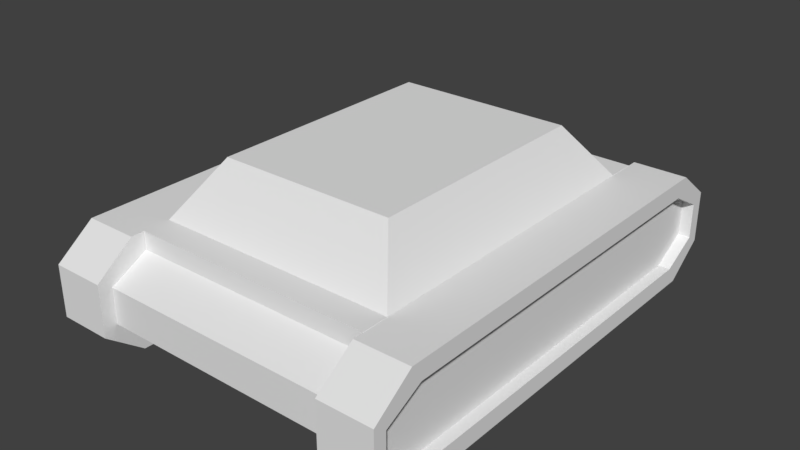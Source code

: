 # Source: tankTriSplit_body.blend  (saved by Blender 2.77.0; exported with 4.5.12 LTS)
import bpy
from mathutils import Matrix  # noqa: F401  (used for matrix-valued properties, if any)

bpy.ops.wm.read_factory_settings(use_empty=True)
scene = bpy.context.scene
scene.name = 'Scene'

# ---- collections
col_collection_1 = bpy.data.collections.new('Collection 1'); scene.collection.children.link(col_collection_1)

# ---- world
world_world = bpy.data.worlds.new('World'); scene.world = world_world
world_world.color = (0.05088, 0.05088, 0.05088)
world_world.use_sun_shadow = False
world_world.sun_shadow_jitter_overblur = 0.0
world_world.cycles.sampling_method = 'MANUAL'

# ---- meshes
me_cube_001 = bpy.data.meshes.new('Cube.001')
me_cube_001.from_pydata([(-0.7588, -1.0, 1.187), (-0.5496, -0.7438, 1.521), (-0.7588, 1.0, 1.187), (-0.5496, 0.7438, 1.521), (0.7588, -1.0, 1.187), (0.5496, -0.7438, 1.521), (0.7588, 1.0, 1.187), (0.5496, 0.7438, 1.521), (-0.7588, -1.166, 1.187), (0.7588, -1.166, 1.187), (-0.7588, -1.166, 1.076), (0.7588, -1.166, 1.076), (0.7588, 1.181, 1.187), (-0.7588, 1.181, 1.187), (0.7588, 1.181, 1.076), (-0.7588, 1.181, 1.076), (-0.7588, 1.0, 0.61), (-0.7588, -1.0, 0.61), (0.7588, 1.0, 0.61), (0.7588, -1.0, 0.61), (-0.7588, -1.166, 0.61), (0.7588, -1.166, 0.61), (0.7588, 1.181, 0.61), (-0.7588, 1.181, 0.61), (-0.7588, -1.402, 0.9532), (0.7588, -1.402, 0.9532), (-0.7588, -1.402, 0.7326), (0.7588, -1.402, 0.7326), (-0.7588, 1.405, 0.7337), (-0.7588, 1.405, 0.9522), (0.7588, 1.405, 0.9522), (0.7588, 1.405, 0.7337), (-0.7588, -1.0, 1.187), (-0.7588, -1.0, 1.187), (-0.7588, -1.0, 1.187), (-0.7588, -1.0, 1.187), (-0.7588, -1.0, 1.187), (-0.7588, -1.0, 1.187), (-0.7588, -1.0, 1.187), (-0.5496, -0.7438, 1.521), (-0.5496, -0.7438, 1.521), (-0.5496, -0.7438, 1.521), (-0.5496, -0.7438, 1.521), (-0.5496, 0.7438, 1.521), (-0.5496, 0.7438, 1.521), (-0.5496, 0.7438, 1.521), (-0.7588, 1.0, 1.187), (-0.7588, 1.0, 1.187), (-0.7588, 1.0, 1.187), (-0.7588, 1.0, 1.187), (-0.7588, 1.0, 1.187), (-0.7588, 1.0, 1.187), (-0.7588, 1.0, 1.187), (0.5496, 0.7438, 1.521), (0.5496, 0.7438, 1.521), (0.5496, 0.7438, 1.521), (0.5496, 0.7438, 1.521), (0.7588, 1.0, 1.187), (0.7588, 1.0, 1.187), (0.7588, 1.0, 1.187), (0.7588, 1.0, 1.187), (0.7588, 1.0, 1.187), (0.7588, 1.0, 1.187), (0.7588, 1.0, 1.187), (0.5496, -0.7438, 1.521), (0.5496, -0.7438, 1.521), (0.5496, -0.7438, 1.521), (0.7588, -1.0, 1.187), (0.7588, -1.0, 1.187), (0.7588, -1.0, 1.187), (0.7588, -1.0, 1.187), (0.7588, -1.0, 1.187), (0.7588, -1.0, 1.187), (0.7588, -1.0, 1.187), (-0.7588, -1.166, 1.187), (-0.7588, -1.166, 1.187), (-0.7588, -1.166, 1.187), (0.7588, -1.166, 1.187), (0.7588, -1.166, 1.187), (0.7588, -1.166, 1.187), (-0.7588, -1.166, 1.076), (-0.7588, -1.166, 1.076), (-0.7588, -1.166, 1.076), (-0.7588, -1.166, 1.076), (-0.7588, -1.166, 1.076), (-0.7588, -1.166, 1.076), (-0.7588, -1.166, 1.076), (0.7588, -1.166, 1.076), (0.7588, -1.166, 1.076), (0.7588, -1.166, 1.076), (0.7588, -1.166, 1.076), (0.7588, -1.166, 1.076), (0.7588, -1.166, 1.076), (0.7588, -1.166, 1.076), (0.7588, 1.181, 1.187), (0.7588, 1.181, 1.187), (0.7588, 1.181, 1.187), (-0.7588, 1.181, 1.187), (-0.7588, 1.181, 1.187), (-0.7588, 1.181, 1.187), (0.7588, 1.181, 1.076), (0.7588, 1.181, 1.076), (0.7588, 1.181, 1.076), (0.7588, 1.181, 1.076), (0.7588, 1.181, 1.076), (0.7588, 1.181, 1.076), (0.7588, 1.181, 1.076), (-0.7588, 1.181, 1.076), (-0.7588, 1.181, 1.076), (-0.7588, 1.181, 1.076), (-0.7588, 1.181, 1.076), (-0.7588, 1.181, 1.076), (-0.7588, 1.181, 1.076), (-0.7588, 1.181, 1.076), (-0.7588, 1.0, 0.61), (-0.7588, 1.0, 0.61), (-0.7588, 1.0, 0.61), (-0.7588, 1.0, 0.61), (-0.7588, 1.0, 0.61), (-0.7588, 1.0, 0.61), (-0.7588, -1.0, 0.61), (-0.7588, -1.0, 0.61), (-0.7588, -1.0, 0.61), (-0.7588, -1.0, 0.61), (-0.7588, -1.0, 0.61), (0.7588, 1.0, 0.61), (0.7588, 1.0, 0.61), (0.7588, 1.0, 0.61), (0.7588, 1.0, 0.61), (0.7588, 1.0, 0.61), (0.7588, -1.0, 0.61), (0.7588, -1.0, 0.61), (0.7588, -1.0, 0.61), (0.7588, -1.0, 0.61), (0.7588, -1.0, 0.61), (0.7588, -1.0, 0.61), (-0.7588, -1.166, 0.61), (-0.7588, -1.166, 0.61), (-0.7588, -1.166, 0.61), (-0.7588, -1.166, 0.61), (0.7588, -1.166, 0.61), (0.7588, -1.166, 0.61), (0.7588, -1.166, 0.61), (0.7588, -1.166, 0.61), (0.7588, 1.181, 0.61), (0.7588, 1.181, 0.61), (0.7588, 1.181, 0.61), (0.7588, 1.181, 0.61), (-0.7588, 1.181, 0.61), (-0.7588, 1.181, 0.61), (-0.7588, 1.181, 0.61), (-0.7588, 1.181, 0.61), (-0.7588, -1.402, 0.9532), (-0.7588, -1.402, 0.9532), (-0.7588, -1.402, 0.9532), (0.7588, -1.402, 0.9532), (0.7588, -1.402, 0.9532), (0.7588, -1.402, 0.9532), (-0.7588, -1.402, 0.7326), (-0.7588, -1.402, 0.7326), (-0.7588, -1.402, 0.7326), (-0.7588, -1.402, 0.7326), (0.7588, -1.402, 0.7326), (0.7588, -1.402, 0.7326), (0.7588, -1.402, 0.7326), (0.7588, -1.402, 0.7326), (-0.7588, 1.405, 0.7337), (-0.7588, 1.405, 0.7337), (-0.7588, 1.405, 0.7337), (-0.7588, 1.405, 0.7337), (-0.7588, 1.405, 0.9522), (-0.7588, 1.405, 0.9522), (-0.7588, 1.405, 0.9522), (0.7588, 1.405, 0.9522), (0.7588, 1.405, 0.9522), (0.7588, 1.405, 0.9522), (0.7588, 1.405, 0.7337), (0.7588, 1.405, 0.7337), (0.7588, 1.405, 0.7337), (0.7588, 1.405, 0.7337)], [], [(43, 32, 39), (53, 46, 44), (64, 57, 54), (40, 67, 65), (55, 41, 66), (74, 88, 77), (34, 78, 69), (94, 108, 97), (58, 98, 48), (100, 171, 107), (114, 131, 120), (133, 137, 121), (115, 145, 125), (140, 160, 136), (152, 163, 155), (146, 178, 105), (80, 156, 87), (174, 166, 170), (148, 179, 144), (138, 161, 85), (45, 47, 33), (7, 63, 2), (5, 68, 59), (42, 38, 73), (56, 3, 1), (75, 81, 11), (35, 76, 79), (95, 101, 15), (60, 96, 13), (102, 175, 172), (16, 126, 130), (132, 141, 20), (116, 149, 22), (142, 162, 158), (153, 159, 27), (12, 61, 103), (70, 9, 89), (90, 25, 164), (165, 143, 91), (127, 147, 104), (21, 134, 92), (71, 93, 135), (106, 62, 128), (176, 173, 14), (19, 129, 72), (6, 4, 18), (82, 154, 157), (30, 177, 167), (150, 168, 31), (8, 36, 83), (49, 99, 109), (110, 29, 169), (28, 151, 111), (122, 139, 84), (23, 117, 112), (50, 113, 118), (86, 37, 123), (26, 24, 10), (119, 124, 51), (0, 52, 17)])
me_cube_001.use_remesh_preserve_volume = False
me_cube_001.use_remesh_preserve_attributes = False
me_cube_001.use_mirror_vertex_groups = False
me_cube_001.update()
me_cube_003 = bpy.data.meshes.new('Cube.003')
me_cube_003.from_pydata([(0.7588, -1.0, 1.076), (0.7588, 1.0, 1.076), (0.7588, -1.166, 1.076), (0.7588, 1.181, 1.076), (0.7588, 1.0, 0.61), (0.7588, -1.0, 0.61), (0.7588, -1.166, 0.61), (0.7588, 1.181, 0.61), (0.7588, -1.402, 0.9532), (0.7588, -1.402, 0.7326), (0.7588, 1.405, 0.9522), (0.7588, 1.405, 0.7337), (1.021, -1.0, 1.076), (1.021, 1.0, 1.076), (1.021, 1.181, 1.076), (1.021, 1.181, 0.61), (1.021, -1.166, 1.076), (1.021, -1.0, 0.61), (1.021, 1.0, 0.61), (1.021, -1.166, 0.61), (1.021, -1.402, 0.9532), (1.021, -1.402, 0.7326), (1.021, 1.405, 0.9522), (1.021, 1.405, 0.7337), (0.7588, -1.057, 1.185), (0.7588, 1.057, 1.185), (1.021, 1.057, 1.185), (0.7588, -1.232, 1.185), (0.7588, 1.248, 1.185), (0.7588, -1.057, 0.5012), (0.7588, 1.057, 0.5012), (0.7588, -1.232, 0.5012), (0.7588, 1.248, 0.5012), (1.021, -1.057, 1.185), (1.021, -1.232, 1.185), (0.7588, -1.481, 1.005), (1.021, -1.481, 1.005), (0.7588, -1.481, 0.6811), (0.7588, 1.485, 1.003), (0.7588, 1.485, 0.6827), (1.021, 1.248, 1.185), (1.021, -1.057, 0.5012), (1.021, 1.057, 0.5012), (1.021, -1.232, 0.5012), (1.021, 1.248, 0.5012), (1.021, -1.481, 0.6811), (1.021, 1.485, 1.003), (1.021, 1.485, 0.6827), (1.093, -1.0, 1.076), (1.093, 1.0, 1.076), (1.093, -1.166, 1.076), (1.093, 1.181, 1.076), (1.093, -1.0, 0.61), (1.093, 1.0, 0.61), (1.093, -1.166, 0.61), (1.093, 1.181, 0.61), (1.093, -1.402, 0.9532), (1.093, -1.402, 0.7326), (1.093, 1.405, 0.9522), (1.093, 1.405, 0.7337), (1.093, 1.485, 0.6827), (1.093, 1.248, 0.5012), (1.093, -1.057, 1.185), (1.093, 1.057, 1.185), (1.093, -1.232, 1.185), (1.093, 1.248, 1.185), (1.093, -1.057, 0.5012), (1.093, 1.057, 0.5012), (1.093, -1.232, 0.5012), (1.093, -1.481, 1.005), (1.093, -1.481, 0.6811), (1.093, 1.485, 1.003), (0.7588, -1.0, 1.076), (0.7588, -1.0, 1.076), (0.7588, -1.0, 1.076), (0.7588, -1.0, 1.076), (0.7588, -1.0, 1.076), (0.7588, 1.0, 1.076), (0.7588, 1.0, 1.076), (0.7588, 1.0, 1.076), (0.7588, 1.0, 1.076), (0.7588, 1.248, 1.185), (0.7588, 1.248, 1.185), (0.7588, 1.248, 1.185), (0.7588, 1.248, 1.185), (0.7588, 1.248, 1.185), (0.7588, 1.181, 1.076), (0.7588, 1.181, 1.076), (0.7588, 1.181, 1.076), (0.7588, 1.181, 1.076), (0.7588, 1.181, 1.076), (0.7588, -1.166, 1.076), (0.7588, -1.166, 1.076), (0.7588, -1.166, 1.076), (0.7588, -1.166, 1.076), (0.7588, -1.166, 1.076), (0.7588, -1.0, 0.61), (0.7588, -1.0, 0.61), (0.7588, -1.0, 0.61), (0.7588, -1.0, 0.61), (0.7588, -1.0, 0.61), (0.7588, 1.0, 0.61), (0.7588, 1.0, 0.61), (0.7588, 1.0, 0.61), (0.7588, 1.0, 0.61), (0.7588, -1.166, 0.61), (0.7588, -1.166, 0.61), (0.7588, -1.166, 0.61), (0.7588, -1.166, 0.61), (0.7588, -1.166, 0.61), (0.7588, 1.181, 0.61), (0.7588, 1.181, 0.61), (0.7588, 1.181, 0.61), (0.7588, 1.181, 0.61), (0.7588, 1.181, 0.61), (0.7588, 1.057, 1.185), (0.7588, 1.057, 1.185), (0.7588, 1.057, 1.185), (0.7588, 1.057, 1.185), (0.7588, 1.057, 1.185), (0.7588, 1.057, 1.185), (0.7588, -1.481, 1.005), (0.7588, -1.481, 1.005), (0.7588, -1.481, 1.005), (0.7588, -1.481, 1.005), (0.7588, -1.402, 0.9532), (0.7588, -1.402, 0.9532), (0.7588, -1.402, 0.9532), (0.7588, -1.402, 0.9532), (0.7588, -1.402, 0.9532), (0.7588, -1.402, 0.7326), (0.7588, -1.402, 0.7326), (0.7588, -1.402, 0.7326), (0.7588, -1.481, 0.6811), (0.7588, -1.481, 0.6811), (0.7588, -1.481, 0.6811), (0.7588, -1.481, 0.6811), (0.7588, -1.481, 0.6811), (0.7588, 1.405, 0.9522), (0.7588, 1.405, 0.9522), (0.7588, 1.405, 0.9522), (0.7588, 1.405, 0.9522), (0.7588, 1.405, 0.7337), (0.7588, 1.405, 0.7337), (0.7588, 1.405, 0.7337), (0.7588, 1.405, 0.7337), (1.021, -1.0, 1.076), (1.021, -1.0, 1.076), (1.021, -1.0, 1.076), (1.021, -1.0, 1.076), (1.021, -1.0, 1.076), (1.021, 1.0, 1.076), (1.021, 1.0, 1.076), (1.021, 1.0, 1.076), (1.021, 1.0, 1.076), (1.021, 1.0, 1.076), (1.021, 1.181, 1.076), (1.021, 1.181, 1.076), (1.021, 1.181, 1.076), (1.021, 1.181, 1.076), (1.021, 1.181, 0.61), (1.021, 1.181, 0.61), (1.021, 1.181, 0.61), (1.021, 1.181, 0.61), (1.021, 1.181, 0.61), (1.021, 1.181, 0.61), (1.021, -1.166, 1.076), (1.021, -1.166, 1.076), (1.021, -1.166, 1.076), (1.021, -1.166, 1.076), (1.021, -1.166, 1.076), (1.021, -1.166, 1.076), (1.021, -1.0, 0.61), (1.021, -1.0, 0.61), (1.021, -1.0, 0.61), (1.021, -1.0, 0.61), (1.021, -1.0, 0.61), (1.021, 1.0, 0.61), (1.021, 1.0, 0.61), (1.021, 1.0, 0.61), (1.021, 1.0, 0.61), (1.021, 1.0, 0.61), (1.021, -1.166, 0.61), (1.021, -1.166, 0.61), (1.021, -1.166, 0.61), (1.021, -1.166, 0.61), (1.021, -1.402, 0.9532), (1.021, -1.402, 0.9532), (1.021, -1.402, 0.9532), (1.021, -1.402, 0.7326), (1.021, -1.402, 0.7326), (1.021, -1.402, 0.7326), (1.021, -1.402, 0.7326), (1.021, 1.405, 0.9522), (1.021, 1.405, 0.9522), (1.021, 1.405, 0.9522), (1.021, 1.405, 0.9522), (1.021, 1.405, 0.7337), (1.021, 1.405, 0.7337), (1.021, 1.405, 0.7337), (0.7588, 1.485, 0.6827), (0.7588, 1.485, 0.6827), (0.7588, 1.485, 0.6827), (0.7588, 1.485, 0.6827), (0.7588, 1.485, 0.6827), (0.7588, 1.485, 1.003), (0.7588, 1.485, 1.003), (0.7588, 1.485, 1.003), (0.7588, 1.485, 1.003), (1.093, -1.402, 0.9532), (1.093, -1.402, 0.9532), (1.093, -1.402, 0.9532), (1.093, -1.402, 0.9532), (1.093, -1.402, 0.9532), (1.093, -1.402, 0.9532), (1.093, -1.166, 1.076), (1.093, -1.166, 1.076), (1.093, -1.166, 1.076), (1.093, -1.166, 1.076), (1.093, -1.166, 1.076), (1.093, -1.481, 1.005), (1.093, -1.481, 1.005), (1.093, -1.481, 1.005), (1.093, -1.481, 1.005), (1.021, -1.481, 1.005), (1.021, -1.481, 1.005), (1.021, -1.481, 1.005), (1.021, -1.481, 1.005), (1.021, -1.481, 1.005), (1.021, -1.481, 0.6811), (1.021, -1.481, 0.6811), (1.021, -1.481, 0.6811), (1.021, -1.481, 0.6811), (1.021, -1.481, 0.6811), (1.093, -1.481, 0.6811), (1.093, -1.481, 0.6811), (1.093, -1.481, 0.6811), (1.093, -1.481, 0.6811), (1.093, -1.481, 0.6811), (0.7588, -1.057, 0.5012), (0.7588, -1.057, 0.5012), (0.7588, -1.057, 0.5012), (0.7588, -1.057, 0.5012), (0.7588, -1.057, 0.5012), (0.7588, 1.057, 0.5012), (0.7588, 1.057, 0.5012), (0.7588, 1.057, 0.5012), (0.7588, 1.057, 0.5012), (0.7588, 1.057, 0.5012), (0.7588, 1.057, 0.5012), (0.7588, -1.057, 1.185), (0.7588, -1.057, 1.185), (0.7588, -1.057, 1.185), (0.7588, -1.057, 1.185), (0.7588, -1.057, 1.185), (1.021, 1.057, 1.185), (1.021, 1.057, 1.185), (1.021, 1.057, 1.185), (1.021, 1.057, 1.185), (1.021, 1.057, 1.185), (0.7588, -1.232, 1.185), (0.7588, -1.232, 1.185), (0.7588, -1.232, 1.185), (0.7588, -1.232, 1.185), (0.7588, -1.232, 1.185), (0.7588, -1.232, 0.5012), (0.7588, -1.232, 0.5012), (0.7588, -1.232, 0.5012), (0.7588, -1.232, 0.5012), (0.7588, -1.232, 0.5012), (0.7588, 1.248, 0.5012), (0.7588, 1.248, 0.5012), (0.7588, 1.248, 0.5012), (0.7588, 1.248, 0.5012), (0.7588, 1.248, 0.5012), (1.021, -1.057, 1.185), (1.021, -1.057, 1.185), (1.021, -1.057, 1.185), (1.021, -1.057, 1.185), (1.021, -1.057, 1.185), (1.021, -1.232, 1.185), (1.021, -1.232, 1.185), (1.021, -1.232, 1.185), (1.021, -1.232, 1.185), (1.021, -1.232, 1.185), (1.021, 1.248, 1.185), (1.021, 1.248, 1.185), (1.021, 1.248, 1.185), (1.021, 1.248, 1.185), (1.021, 1.248, 1.185), (1.021, -1.057, 0.5012), (1.021, -1.057, 0.5012), (1.021, -1.057, 0.5012), (1.021, -1.057, 0.5012), (1.021, -1.057, 0.5012), (1.021, 1.057, 0.5012), (1.021, 1.057, 0.5012), (1.021, 1.057, 0.5012), (1.021, 1.057, 0.5012), (1.021, 1.057, 0.5012), (1.021, -1.232, 0.5012), (1.021, -1.232, 0.5012), (1.021, -1.232, 0.5012), (1.021, -1.232, 0.5012), (1.021, -1.232, 0.5012), (1.021, 1.248, 0.5012), (1.021, 1.248, 0.5012), (1.021, 1.248, 0.5012), (1.021, 1.248, 0.5012), (1.021, 1.248, 0.5012), (1.021, 1.485, 1.003), (1.021, 1.485, 1.003), (1.021, 1.485, 1.003), (1.021, 1.485, 1.003), (1.021, 1.485, 1.003), (1.021, 1.485, 0.6827), (1.021, 1.485, 0.6827), (1.021, 1.485, 0.6827), (1.021, 1.485, 0.6827), (1.021, 1.485, 0.6827), (1.093, 1.057, 0.5012), (1.093, 1.057, 0.5012), (1.093, 1.057, 0.5012), (1.093, 1.057, 0.5012), (1.093, 1.057, 0.5012), (1.093, 1.057, 0.5012), (1.093, 1.248, 0.5012), (1.093, 1.248, 0.5012), (1.093, 1.248, 0.5012), (1.093, 1.248, 0.5012), (1.093, 1.248, 0.5012), (1.093, 1.405, 0.7337), (1.093, 1.405, 0.7337), (1.093, 1.405, 0.7337), (1.093, 1.405, 0.7337), (1.093, 1.405, 0.7337), (1.093, 1.405, 0.7337), (1.093, 1.181, 0.61), (1.093, 1.181, 0.61), (1.093, 1.181, 0.61), (1.093, 1.181, 0.61), (1.093, 1.181, 0.61), (1.093, -1.0, 1.076), (1.093, -1.0, 1.076), (1.093, -1.0, 1.076), (1.093, -1.0, 1.076), (1.093, -1.0, 1.076), (1.093, 1.0, 1.076), (1.093, 1.0, 1.076), (1.093, 1.0, 1.076), (1.093, 1.0, 1.076), (1.093, -1.232, 0.5012), (1.093, -1.232, 0.5012), (1.093, -1.232, 0.5012), (1.093, -1.232, 0.5012), (1.093, -1.232, 0.5012), (1.093, -1.057, 0.5012), (1.093, -1.057, 0.5012), (1.093, -1.057, 0.5012), (1.093, -1.057, 0.5012), (1.093, -1.057, 0.5012), (1.093, 1.181, 1.076), (1.093, 1.181, 1.076), (1.093, 1.181, 1.076), (1.093, 1.181, 1.076), (1.093, 1.181, 1.076), (1.093, -1.0, 0.61), (1.093, -1.0, 0.61), (1.093, -1.0, 0.61), (1.093, -1.0, 0.61), (1.093, -1.0, 0.61), (1.093, 1.0, 0.61), (1.093, 1.0, 0.61), (1.093, 1.0, 0.61), (1.093, 1.0, 0.61), (1.093, -1.166, 0.61), (1.093, -1.166, 0.61), (1.093, -1.166, 0.61), (1.093, -1.166, 0.61), (1.093, -1.166, 0.61), (1.093, -1.402, 0.7326), (1.093, -1.402, 0.7326), (1.093, -1.402, 0.7326), (1.093, -1.402, 0.7326), (1.093, -1.402, 0.7326), (1.093, 1.405, 0.9522), (1.093, 1.405, 0.9522), (1.093, 1.405, 0.9522), (1.093, 1.405, 0.9522), (1.093, 1.405, 0.9522), (1.093, 1.485, 0.6827), (1.093, 1.485, 0.6827), (1.093, 1.485, 0.6827), (1.093, 1.485, 0.6827), (1.093, -1.057, 1.185), (1.093, -1.057, 1.185), (1.093, -1.057, 1.185), (1.093, -1.057, 1.185), (1.093, -1.057, 1.185), (1.093, 1.057, 1.185), (1.093, 1.057, 1.185), (1.093, 1.057, 1.185), (1.093, 1.057, 1.185), (1.093, 1.057, 1.185), (1.093, 1.057, 1.185), (1.093, -1.232, 1.185), (1.093, -1.232, 1.185), (1.093, -1.232, 1.185), (1.093, -1.232, 1.185), (1.093, -1.232, 1.185), (1.093, 1.248, 1.185), (1.093, 1.248, 1.185), (1.093, 1.248, 1.185), (1.093, 1.248, 1.185), (1.093, 1.248, 1.185), (1.093, 1.485, 1.003), (1.093, 1.485, 1.003), (1.093, 1.485, 1.003), (1.093, 1.485, 1.003), (1.093, 1.485, 1.003)], [], [(190, 377, 184), (130, 266, 133), (107, 240, 265), (226, 407, 282), (276, 402, 256), (166, 174, 147), (146, 179, 151), (152, 160, 156), (167, 191, 183), (163, 194, 157), (91, 252, 73), (86, 117, 81), (125, 134, 121), (138, 200, 142), (159, 347, 153), (186, 382, 189), (98, 245, 239), (202, 307, 271), (268, 231, 135), (118, 287, 83), (260, 275, 251), (123, 280, 261), (82, 312, 207), (136, 225, 122), (206, 317, 201), (270, 297, 246), (242, 302, 267), (250, 255, 116), (247, 292, 241), (140, 84, 205), (301, 234, 229), (149, 215, 169), (230, 220, 224), (305, 320, 296), (72, 115, 77), (162, 331, 198), (110, 244, 102), (127, 262, 92), (154, 342, 148), (143, 272, 111), (291, 351, 300), (361, 399, 349), (210, 237, 380), (218, 395, 405), (334, 328, 390), (345, 400, 394), (381, 354, 376), (366, 323, 371), (212, 406, 222), (375, 359, 367), (332, 417, 385), (340, 322, 327), (386, 412, 362), (281, 396, 277), (172, 373, 177), (310, 392, 315), (168, 209, 187), (257, 413, 285), (182, 368, 173), (286, 418, 311), (197, 387, 193), (295, 356, 290), (178, 337, 161), (316, 326, 306), (195, 363, 158), (99, 93, 75), (21, 384, 379), (132, 106, 269), (105, 97, 243), (36, 69, 409), (33, 398, 404), (170, 185, 176), (150, 175, 180), (155, 181, 164), (171, 188, 192), (165, 199, 196), (2, 263, 254), (87, 78, 120), (126, 131, 137), (10, 208, 203), (14, 364, 350), (20, 214, 383), (96, 101, 248), (39, 318, 308), (31, 303, 45), (25, 258, 289), (27, 284, 279), (35, 227, 283), (28, 288, 313), (37, 232, 228), (38, 314, 319), (32, 309, 299), (29, 293, 43), (24, 278, 259), (30, 298, 294), (139, 88, 85), (304, 353, 236), (12, 344, 216), (233, 235, 221), (44, 329, 325), (76, 253, 119), (15, 339, 333), (7, 273, 249), (8, 124, 264), (13, 348, 343), (11, 204, 274), (41, 358, 352), (51, 410, 401), (56, 223, 238), (50, 346, 397), (336, 55, 61), (48, 49, 63), (57, 70, 355), (52, 357, 321), (211, 217, 408), (54, 68, 66), (59, 391, 415), (338, 372, 67), (58, 416, 411), (34, 64, 62), (17, 369, 374), (46, 71, 393), (16, 219, 213), (26, 403, 414), (19, 378, 370), (40, 65, 419), (23, 335, 389), (42, 324, 360), (18, 53, 341), (47, 60, 330), (22, 388, 365), (74, 79, 103), (89, 141, 144), (145, 112, 90), (5, 108, 94), (113, 4, 80), (1, 3, 114), (128, 95, 109), (6, 9, 129), (0, 104, 100)])
me_cube_003.use_remesh_preserve_volume = False
me_cube_003.use_remesh_preserve_attributes = False
me_cube_003.use_mirror_vertex_groups = False
me_cube_003.update()
me_cube_005 = bpy.data.meshes.new('Cube.005')
me_cube_005.from_pydata([(0.7588, -1.0, 1.076), (0.7588, 1.0, 1.076), (0.7588, -1.166, 1.076), (0.7588, 1.181, 1.076), (0.7588, 1.0, 0.61), (0.7588, -1.0, 0.61), (0.7588, -1.166, 0.61), (0.7588, 1.181, 0.61), (0.7588, -1.402, 0.9532), (0.7588, -1.402, 0.7326), (0.7588, 1.405, 0.9522), (0.7588, 1.405, 0.7337), (1.021, -1.0, 1.076), (1.021, 1.0, 1.076), (1.021, 1.181, 1.076), (1.021, 1.181, 0.61), (1.021, -1.166, 1.076), (1.021, -1.0, 0.61), (1.021, 1.0, 0.61), (1.021, -1.166, 0.61), (1.021, -1.402, 0.9532), (1.021, -1.402, 0.7326), (1.021, 1.405, 0.9522), (1.021, 1.405, 0.7337), (0.7588, -1.057, 1.185), (0.7588, 1.057, 1.185), (1.021, 1.057, 1.185), (0.7588, -1.232, 1.185), (0.7588, 1.248, 1.185), (0.7588, -1.057, 0.5012), (0.7588, 1.057, 0.5012), (0.7588, -1.232, 0.5012), (0.7588, 1.248, 0.5012), (1.021, -1.057, 1.185), (1.021, -1.232, 1.185), (0.7588, -1.481, 1.005), (1.021, -1.481, 1.005), (0.7588, -1.481, 0.6811), (0.7588, 1.485, 1.003), (0.7588, 1.485, 0.6827), (1.021, 1.248, 1.185), (1.021, -1.057, 0.5012), (1.021, 1.057, 0.5012), (1.021, -1.232, 0.5012), (1.021, 1.248, 0.5012), (1.021, -1.481, 0.6811), (1.021, 1.485, 1.003), (1.021, 1.485, 0.6827), (1.093, -1.0, 1.076), (1.093, 1.0, 1.076), (1.093, -1.166, 1.076), (1.093, 1.181, 1.076), (1.093, -1.0, 0.61), (1.093, 1.0, 0.61), (1.093, -1.166, 0.61), (1.093, 1.181, 0.61), (1.093, -1.402, 0.9532), (1.093, -1.402, 0.7326), (1.093, 1.405, 0.9522), (1.093, 1.405, 0.7337), (1.093, 1.485, 0.6827), (1.093, 1.248, 0.5012), (1.093, -1.057, 1.185), (1.093, 1.057, 1.185), (1.093, -1.232, 1.185), (1.093, 1.248, 1.185), (1.093, -1.057, 0.5012), (1.093, 1.057, 0.5012), (1.093, -1.232, 0.5012), (1.093, -1.481, 1.005), (1.093, -1.481, 0.6811), (1.093, 1.485, 1.003), (0.7588, -1.0, 1.076), (0.7588, -1.0, 1.076), (0.7588, -1.0, 1.076), (0.7588, -1.0, 1.076), (0.7588, -1.0, 1.076), (0.7588, 1.0, 1.076), (0.7588, 1.0, 1.076), (0.7588, 1.0, 1.076), (0.7588, 1.0, 1.076), (0.7588, 1.248, 1.185), (0.7588, 1.248, 1.185), (0.7588, 1.248, 1.185), (0.7588, 1.248, 1.185), (0.7588, 1.248, 1.185), (0.7588, 1.181, 1.076), (0.7588, 1.181, 1.076), (0.7588, 1.181, 1.076), (0.7588, 1.181, 1.076), (0.7588, 1.181, 1.076), (0.7588, -1.166, 1.076), (0.7588, -1.166, 1.076), (0.7588, -1.166, 1.076), (0.7588, -1.166, 1.076), (0.7588, -1.166, 1.076), (0.7588, -1.0, 0.61), (0.7588, -1.0, 0.61), (0.7588, -1.0, 0.61), (0.7588, -1.0, 0.61), (0.7588, -1.0, 0.61), (0.7588, 1.0, 0.61), (0.7588, 1.0, 0.61), (0.7588, 1.0, 0.61), (0.7588, 1.0, 0.61), (0.7588, -1.166, 0.61), (0.7588, -1.166, 0.61), (0.7588, -1.166, 0.61), (0.7588, -1.166, 0.61), (0.7588, -1.166, 0.61), (0.7588, 1.181, 0.61), (0.7588, 1.181, 0.61), (0.7588, 1.181, 0.61), (0.7588, 1.181, 0.61), (0.7588, 1.181, 0.61), (0.7588, 1.057, 1.185), (0.7588, 1.057, 1.185), (0.7588, 1.057, 1.185), (0.7588, 1.057, 1.185), (0.7588, 1.057, 1.185), (0.7588, 1.057, 1.185), (0.7588, -1.481, 1.005), (0.7588, -1.481, 1.005), (0.7588, -1.481, 1.005), (0.7588, -1.481, 1.005), (0.7588, -1.402, 0.9532), (0.7588, -1.402, 0.9532), (0.7588, -1.402, 0.9532), (0.7588, -1.402, 0.9532), (0.7588, -1.402, 0.9532), (0.7588, -1.402, 0.7326), (0.7588, -1.402, 0.7326), (0.7588, -1.402, 0.7326), (0.7588, -1.481, 0.6811), (0.7588, -1.481, 0.6811), (0.7588, -1.481, 0.6811), (0.7588, -1.481, 0.6811), (0.7588, -1.481, 0.6811), (0.7588, 1.405, 0.9522), (0.7588, 1.405, 0.9522), (0.7588, 1.405, 0.9522), (0.7588, 1.405, 0.9522), (0.7588, 1.405, 0.7337), (0.7588, 1.405, 0.7337), (0.7588, 1.405, 0.7337), (0.7588, 1.405, 0.7337), (1.021, -1.0, 1.076), (1.021, -1.0, 1.076), (1.021, -1.0, 1.076), (1.021, -1.0, 1.076), (1.021, -1.0, 1.076), (1.021, 1.0, 1.076), (1.021, 1.0, 1.076), (1.021, 1.0, 1.076), (1.021, 1.0, 1.076), (1.021, 1.0, 1.076), (1.021, 1.181, 1.076), (1.021, 1.181, 1.076), (1.021, 1.181, 1.076), (1.021, 1.181, 1.076), (1.021, 1.181, 0.61), (1.021, 1.181, 0.61), (1.021, 1.181, 0.61), (1.021, 1.181, 0.61), (1.021, 1.181, 0.61), (1.021, 1.181, 0.61), (1.021, -1.166, 1.076), (1.021, -1.166, 1.076), (1.021, -1.166, 1.076), (1.021, -1.166, 1.076), (1.021, -1.166, 1.076), (1.021, -1.166, 1.076), (1.021, -1.0, 0.61), (1.021, -1.0, 0.61), (1.021, -1.0, 0.61), (1.021, -1.0, 0.61), (1.021, -1.0, 0.61), (1.021, 1.0, 0.61), (1.021, 1.0, 0.61), (1.021, 1.0, 0.61), (1.021, 1.0, 0.61), (1.021, 1.0, 0.61), (1.021, -1.166, 0.61), (1.021, -1.166, 0.61), (1.021, -1.166, 0.61), (1.021, -1.166, 0.61), (1.021, -1.402, 0.9532), (1.021, -1.402, 0.9532), (1.021, -1.402, 0.9532), (1.021, -1.402, 0.7326), (1.021, -1.402, 0.7326), (1.021, -1.402, 0.7326), (1.021, -1.402, 0.7326), (1.021, 1.405, 0.9522), (1.021, 1.405, 0.9522), (1.021, 1.405, 0.9522), (1.021, 1.405, 0.9522), (1.021, 1.405, 0.7337), (1.021, 1.405, 0.7337), (1.021, 1.405, 0.7337), (0.7588, 1.485, 0.6827), (0.7588, 1.485, 0.6827), (0.7588, 1.485, 0.6827), (0.7588, 1.485, 0.6827), (0.7588, 1.485, 0.6827), (0.7588, 1.485, 1.003), (0.7588, 1.485, 1.003), (0.7588, 1.485, 1.003), (0.7588, 1.485, 1.003), (1.093, -1.402, 0.9532), (1.093, -1.402, 0.9532), (1.093, -1.402, 0.9532), (1.093, -1.402, 0.9532), (1.093, -1.402, 0.9532), (1.093, -1.402, 0.9532), (1.093, -1.166, 1.076), (1.093, -1.166, 1.076), (1.093, -1.166, 1.076), (1.093, -1.166, 1.076), (1.093, -1.166, 1.076), (1.093, -1.481, 1.005), (1.093, -1.481, 1.005), (1.093, -1.481, 1.005), (1.093, -1.481, 1.005), (1.021, -1.481, 1.005), (1.021, -1.481, 1.005), (1.021, -1.481, 1.005), (1.021, -1.481, 1.005), (1.021, -1.481, 1.005), (1.021, -1.481, 0.6811), (1.021, -1.481, 0.6811), (1.021, -1.481, 0.6811), (1.021, -1.481, 0.6811), (1.021, -1.481, 0.6811), (1.093, -1.481, 0.6811), (1.093, -1.481, 0.6811), (1.093, -1.481, 0.6811), (1.093, -1.481, 0.6811), (1.093, -1.481, 0.6811), (0.7588, -1.057, 0.5012), (0.7588, -1.057, 0.5012), (0.7588, -1.057, 0.5012), (0.7588, -1.057, 0.5012), (0.7588, -1.057, 0.5012), (0.7588, 1.057, 0.5012), (0.7588, 1.057, 0.5012), (0.7588, 1.057, 0.5012), (0.7588, 1.057, 0.5012), (0.7588, 1.057, 0.5012), (0.7588, 1.057, 0.5012), (0.7588, -1.057, 1.185), (0.7588, -1.057, 1.185), (0.7588, -1.057, 1.185), (0.7588, -1.057, 1.185), (0.7588, -1.057, 1.185), (1.021, 1.057, 1.185), (1.021, 1.057, 1.185), (1.021, 1.057, 1.185), (1.021, 1.057, 1.185), (1.021, 1.057, 1.185), (0.7588, -1.232, 1.185), (0.7588, -1.232, 1.185), (0.7588, -1.232, 1.185), (0.7588, -1.232, 1.185), (0.7588, -1.232, 1.185), (0.7588, -1.232, 0.5012), (0.7588, -1.232, 0.5012), (0.7588, -1.232, 0.5012), (0.7588, -1.232, 0.5012), (0.7588, -1.232, 0.5012), (0.7588, 1.248, 0.5012), (0.7588, 1.248, 0.5012), (0.7588, 1.248, 0.5012), (0.7588, 1.248, 0.5012), (0.7588, 1.248, 0.5012), (1.021, -1.057, 1.185), (1.021, -1.057, 1.185), (1.021, -1.057, 1.185), (1.021, -1.057, 1.185), (1.021, -1.057, 1.185), (1.021, -1.232, 1.185), (1.021, -1.232, 1.185), (1.021, -1.232, 1.185), (1.021, -1.232, 1.185), (1.021, -1.232, 1.185), (1.021, 1.248, 1.185), (1.021, 1.248, 1.185), (1.021, 1.248, 1.185), (1.021, 1.248, 1.185), (1.021, 1.248, 1.185), (1.021, -1.057, 0.5012), (1.021, -1.057, 0.5012), (1.021, -1.057, 0.5012), (1.021, -1.057, 0.5012), (1.021, -1.057, 0.5012), (1.021, 1.057, 0.5012), (1.021, 1.057, 0.5012), (1.021, 1.057, 0.5012), (1.021, 1.057, 0.5012), (1.021, 1.057, 0.5012), (1.021, -1.232, 0.5012), (1.021, -1.232, 0.5012), (1.021, -1.232, 0.5012), (1.021, -1.232, 0.5012), (1.021, -1.232, 0.5012), (1.021, 1.248, 0.5012), (1.021, 1.248, 0.5012), (1.021, 1.248, 0.5012), (1.021, 1.248, 0.5012), (1.021, 1.248, 0.5012), (1.021, 1.485, 1.003), (1.021, 1.485, 1.003), (1.021, 1.485, 1.003), (1.021, 1.485, 1.003), (1.021, 1.485, 1.003), (1.021, 1.485, 0.6827), (1.021, 1.485, 0.6827), (1.021, 1.485, 0.6827), (1.021, 1.485, 0.6827), (1.021, 1.485, 0.6827), (1.093, 1.057, 0.5012), (1.093, 1.057, 0.5012), (1.093, 1.057, 0.5012), (1.093, 1.057, 0.5012), (1.093, 1.057, 0.5012), (1.093, 1.057, 0.5012), (1.093, 1.248, 0.5012), (1.093, 1.248, 0.5012), (1.093, 1.248, 0.5012), (1.093, 1.248, 0.5012), (1.093, 1.248, 0.5012), (1.093, 1.405, 0.7337), (1.093, 1.405, 0.7337), (1.093, 1.405, 0.7337), (1.093, 1.405, 0.7337), (1.093, 1.405, 0.7337), (1.093, 1.405, 0.7337), (1.093, 1.181, 0.61), (1.093, 1.181, 0.61), (1.093, 1.181, 0.61), (1.093, 1.181, 0.61), (1.093, 1.181, 0.61), (1.093, -1.0, 1.076), (1.093, -1.0, 1.076), (1.093, -1.0, 1.076), (1.093, -1.0, 1.076), (1.093, -1.0, 1.076), (1.093, 1.0, 1.076), (1.093, 1.0, 1.076), (1.093, 1.0, 1.076), (1.093, 1.0, 1.076), (1.093, -1.232, 0.5012), (1.093, -1.232, 0.5012), (1.093, -1.232, 0.5012), (1.093, -1.232, 0.5012), (1.093, -1.232, 0.5012), (1.093, -1.057, 0.5012), (1.093, -1.057, 0.5012), (1.093, -1.057, 0.5012), (1.093, -1.057, 0.5012), (1.093, -1.057, 0.5012), (1.093, 1.181, 1.076), (1.093, 1.181, 1.076), (1.093, 1.181, 1.076), (1.093, 1.181, 1.076), (1.093, 1.181, 1.076), (1.093, -1.0, 0.61), (1.093, -1.0, 0.61), (1.093, -1.0, 0.61), (1.093, -1.0, 0.61), (1.093, -1.0, 0.61), (1.093, 1.0, 0.61), (1.093, 1.0, 0.61), (1.093, 1.0, 0.61), (1.093, 1.0, 0.61), (1.093, -1.166, 0.61), (1.093, -1.166, 0.61), (1.093, -1.166, 0.61), (1.093, -1.166, 0.61), (1.093, -1.166, 0.61), (1.093, -1.402, 0.7326), (1.093, -1.402, 0.7326), (1.093, -1.402, 0.7326), (1.093, -1.402, 0.7326), (1.093, -1.402, 0.7326), (1.093, 1.405, 0.9522), (1.093, 1.405, 0.9522), (1.093, 1.405, 0.9522), (1.093, 1.405, 0.9522), (1.093, 1.405, 0.9522), (1.093, 1.485, 0.6827), (1.093, 1.485, 0.6827), (1.093, 1.485, 0.6827), (1.093, 1.485, 0.6827), (1.093, -1.057, 1.185), (1.093, -1.057, 1.185), (1.093, -1.057, 1.185), (1.093, -1.057, 1.185), (1.093, -1.057, 1.185), (1.093, 1.057, 1.185), (1.093, 1.057, 1.185), (1.093, 1.057, 1.185), (1.093, 1.057, 1.185), (1.093, 1.057, 1.185), (1.093, 1.057, 1.185), (1.093, -1.232, 1.185), (1.093, -1.232, 1.185), (1.093, -1.232, 1.185), (1.093, -1.232, 1.185), (1.093, -1.232, 1.185), (1.093, 1.248, 1.185), (1.093, 1.248, 1.185), (1.093, 1.248, 1.185), (1.093, 1.248, 1.185), (1.093, 1.248, 1.185), (1.093, 1.485, 1.003), (1.093, 1.485, 1.003), (1.093, 1.485, 1.003), (1.093, 1.485, 1.003), (1.093, 1.485, 1.003)], [], [(190, 377, 184), (130, 266, 133), (107, 240, 265), (226, 407, 282), (276, 402, 256), (166, 174, 147), (146, 179, 151), (152, 160, 156), (167, 191, 183), (163, 194, 157), (91, 252, 73), (86, 117, 81), (125, 134, 121), (138, 200, 142), (159, 347, 153), (186, 382, 189), (98, 245, 239), (202, 307, 271), (268, 231, 135), (118, 287, 83), (260, 275, 251), (123, 280, 261), (82, 312, 207), (136, 225, 122), (206, 317, 201), (270, 297, 246), (242, 302, 267), (250, 255, 116), (247, 292, 241), (140, 84, 205), (301, 234, 229), (149, 215, 169), (230, 220, 224), (305, 320, 296), (72, 115, 77), (162, 331, 198), (110, 244, 102), (127, 262, 92), (154, 342, 148), (143, 272, 111), (291, 351, 300), (361, 399, 349), (210, 237, 380), (218, 395, 405), (334, 328, 390), (345, 400, 394), (381, 354, 376), (366, 323, 371), (212, 406, 222), (375, 359, 367), (332, 417, 385), (340, 322, 327), (386, 412, 362), (281, 396, 277), (172, 373, 177), (310, 392, 315), (168, 209, 187), (257, 413, 285), (182, 368, 173), (286, 418, 311), (197, 387, 193), (295, 356, 290), (178, 337, 161), (316, 326, 306), (195, 363, 158), (99, 93, 75), (21, 384, 379), (132, 106, 269), (105, 97, 243), (36, 69, 409), (33, 398, 404), (170, 185, 176), (150, 175, 180), (155, 181, 164), (171, 188, 192), (165, 199, 196), (2, 263, 254), (87, 78, 120), (126, 131, 137), (10, 208, 203), (14, 364, 350), (20, 214, 383), (96, 101, 248), (39, 318, 308), (31, 303, 45), (25, 258, 289), (27, 284, 279), (35, 227, 283), (28, 288, 313), (37, 232, 228), (38, 314, 319), (32, 309, 299), (29, 293, 43), (24, 278, 259), (30, 298, 294), (139, 88, 85), (304, 353, 236), (12, 344, 216), (233, 235, 221), (44, 329, 325), (76, 253, 119), (15, 339, 333), (7, 273, 249), (8, 124, 264), (13, 348, 343), (11, 204, 274), (41, 358, 352), (51, 410, 401), (56, 223, 238), (50, 346, 397), (336, 55, 61), (48, 49, 63), (57, 70, 355), (52, 357, 321), (211, 217, 408), (54, 68, 66), (59, 391, 415), (338, 372, 67), (58, 416, 411), (34, 64, 62), (17, 369, 374), (46, 71, 393), (16, 219, 213), (26, 403, 414), (19, 378, 370), (40, 65, 419), (23, 335, 389), (42, 324, 360), (18, 53, 341), (47, 60, 330), (22, 388, 365), (74, 79, 103), (89, 141, 144), (145, 112, 90), (5, 108, 94), (113, 4, 80), (1, 3, 114), (128, 95, 109), (6, 9, 129), (0, 104, 100)])
me_cube_005.use_remesh_preserve_volume = False
me_cube_005.use_remesh_preserve_attributes = False
me_cube_005.use_mirror_vertex_groups = False
me_cube_005.update()

# ---- objects
ob_cube = bpy.data.objects.new('Cube', me_cube_001)
ob_cube_001 = bpy.data.objects.new('Cube.001', me_cube_003)
ob_cube_002 = bpy.data.objects.new('Cube.002', me_cube_005)

# ---- transforms, parenting, visibility, modifiers, constraints
ob_cube.location = (0.0, 0.0, 0.0)
ob_cube.lineart.crease_threshold = 0.0
ob_cube_001.location = (0.0, 0.0, 0.0)
ob_cube_001.lineart.crease_threshold = 0.0
ob_cube_002.location = (0.0, 0.0, 0.0)
ob_cube_002.rotation_euler = (0.0, -0.0, -3.142)
ob_cube_002.lineart.crease_threshold = 0.0

# ---- collection membership
col_collection_1.objects.link(ob_cube)
col_collection_1.objects.link(ob_cube_001)
col_collection_1.objects.link(ob_cube_002)

# ---- scene / render settings (as saved in the file)
scene.frame_start = 1; scene.frame_end = 250; scene.frame_set(1)
scene.render.engine = 'BLENDER_EEVEE_NEXT'
scene.render.resolution_percentage = 50
scene.render.dither_intensity = 0.0
scene.cycles.use_denoising = False
scene.cycles.samples = 128
scene.cycles.sampling_pattern = 'TABULATED_SOBOL'
scene.cycles.light_sampling_threshold = 0.0
scene.cycles.use_adaptive_sampling = False
scene.cycles.use_light_tree = False
scene.cycles.blur_glossy = 0.0
scene.cycles.sample_clamp_indirect = 0.0
scene.view_settings.view_transform = 'Standard'
bpy.context.view_layer.update()

# ---- added for rendering (the .blend has no active camera and no usable light): camera, sun
cam_auto = bpy.data.cameras.new('AutoCamera')
cam_auto.lens = 50.0
cam_auto.sensor_width = 36.0
cam_auto.clip_end = 1000.0
ob_auto_camera = bpy.data.objects.new('AutoCamera', cam_auto)
scene.collection.objects.link(ob_auto_camera)
ob_auto_camera.location = (3.54008, -4.2481, 3.84298)
ob_auto_camera.rotation_euler = (1.09748, -7.21219e-08, 0.694738)
scene.camera = ob_auto_camera
light_auto_sun = bpy.data.lights.new('AutoSun', 'SUN')
light_auto_sun.energy = 3.0
light_auto_sun.angle = 0.0523599
ob_auto_sun = bpy.data.objects.new('AutoSun', light_auto_sun)
scene.collection.objects.link(ob_auto_sun)
ob_auto_sun.rotation_euler = (0.872665, 0.174533, 0.523599)
bpy.context.view_layer.update()
